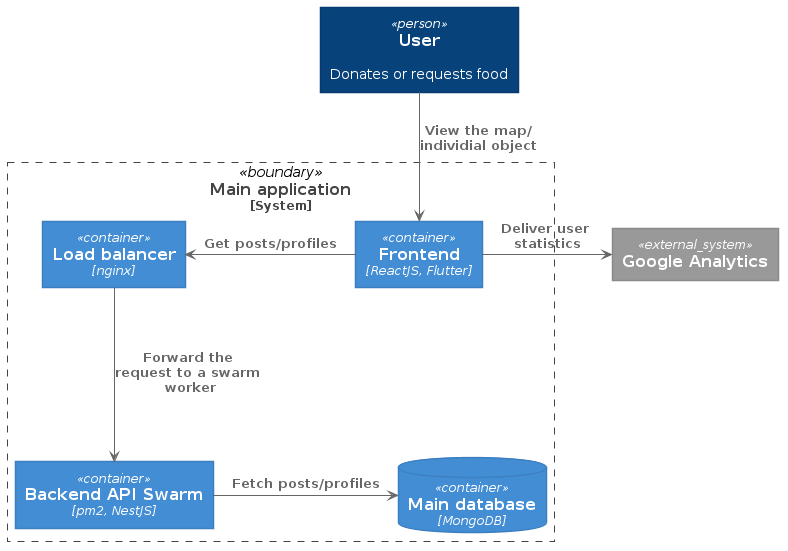

The diagram above was rendered by PlantUML. Its source (embedded in the PNG):
@startuml Overall_architecture
!includeurl https://raw.githubusercontent.com/RicardoNiepel/C4-PlantUML/release/1-0/C4_Context.puml
!includeurl https://raw.githubusercontent.com/RicardoNiepel/C4-PlantUML/release/1-0/C4_Container.puml

Person(user, "User", "Donates or requests food")

System_Boundary(main, "Main application") {
    Container(frontend, "Frontend", "ReactJS, Flutter")
    Container(loadBalancer, "Load balancer", "nginx")
    Container(backendSwarm, "Backend API Swarm", "pm2, NestJS")
    ContainerDb(database, "Main database", "MongoDB")
}

System_Ext(analytics, "Google Analytics")

Rel(user, frontend, "View the map/individial object")

Rel_L(frontend, loadBalancer, "Get posts/profiles")
Rel_R(frontend, analytics, "Deliver user statistics")

Rel_D(loadBalancer, backendSwarm, "Forward the request to a swarm worker")

Rel_R(backendSwarm, database, "Fetch posts/profiles")

@enduml